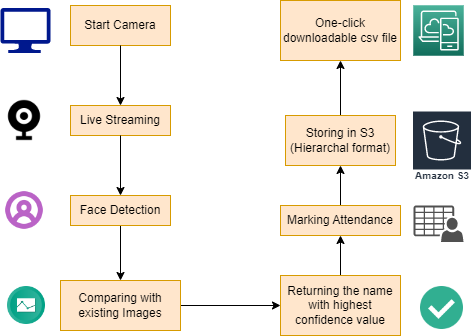

The diagram above was exported from draw.io. Its source (the exported page's mxGraphModel, read from the mxfile embedded in the PNG):
<mxGraphModel dx="1050" dy="581" grid="1" gridSize="10" guides="1" tooltips="1" connect="1" arrows="1" fold="1" page="1" pageScale="1" pageWidth="827" pageHeight="1169" math="0" shadow="0">
  <root>
    <mxCell id="0" />
    <mxCell id="1" parent="0" />
    <mxCell id="eTVt7Gvl3jma4xEnlghT-1" value="Start Camera" style="rounded=0;whiteSpace=wrap;html=1;fillColor=#ffe6cc;strokeColor=#d79b00;" vertex="1" parent="1">
      <mxGeometry x="120" y="60" width="100" height="40" as="geometry" />
    </mxCell>
    <mxCell id="eTVt7Gvl3jma4xEnlghT-3" value="" style="sketch=0;aspect=fixed;pointerEvents=1;shadow=0;dashed=0;html=1;strokeColor=none;labelPosition=center;verticalLabelPosition=bottom;verticalAlign=top;align=center;fillColor=#00188D;shape=mxgraph.azure.computer" vertex="1" parent="1">
      <mxGeometry x="50" y="62.5" width="50" height="45" as="geometry" />
    </mxCell>
    <mxCell id="eTVt7Gvl3jma4xEnlghT-4" value="Live Streaming" style="rounded=0;whiteSpace=wrap;html=1;fillColor=#ffe6cc;strokeColor=#d79b00;" vertex="1" parent="1">
      <mxGeometry x="120" y="160" width="100" height="30" as="geometry" />
    </mxCell>
    <mxCell id="eTVt7Gvl3jma4xEnlghT-5" value="" style="endArrow=classic;html=1;rounded=0;" edge="1" parent="1" source="eTVt7Gvl3jma4xEnlghT-1" target="eTVt7Gvl3jma4xEnlghT-4">
      <mxGeometry width="50" height="50" relative="1" as="geometry">
        <mxPoint x="320" y="240" as="sourcePoint" />
        <mxPoint x="370" y="190" as="targetPoint" />
      </mxGeometry>
    </mxCell>
    <mxCell id="eTVt7Gvl3jma4xEnlghT-9" value="" style="edgeStyle=orthogonalEdgeStyle;rounded=0;orthogonalLoop=1;jettySize=auto;html=1;" edge="1" parent="1" source="eTVt7Gvl3jma4xEnlghT-6" target="eTVt7Gvl3jma4xEnlghT-8">
      <mxGeometry relative="1" as="geometry" />
    </mxCell>
    <mxCell id="eTVt7Gvl3jma4xEnlghT-6" value="Face Detection" style="rounded=0;whiteSpace=wrap;html=1;fillColor=#ffe6cc;strokeColor=#d79b00;" vertex="1" parent="1">
      <mxGeometry x="120" y="250" width="100" height="30" as="geometry" />
    </mxCell>
    <mxCell id="eTVt7Gvl3jma4xEnlghT-7" value="" style="endArrow=classic;html=1;rounded=0;" edge="1" parent="1" source="eTVt7Gvl3jma4xEnlghT-4" target="eTVt7Gvl3jma4xEnlghT-6">
      <mxGeometry width="50" height="50" relative="1" as="geometry">
        <mxPoint x="320" y="240" as="sourcePoint" />
        <mxPoint x="370" y="190" as="targetPoint" />
      </mxGeometry>
    </mxCell>
    <mxCell id="eTVt7Gvl3jma4xEnlghT-12" value="" style="edgeStyle=orthogonalEdgeStyle;rounded=0;orthogonalLoop=1;jettySize=auto;html=1;" edge="1" parent="1" source="eTVt7Gvl3jma4xEnlghT-8">
      <mxGeometry relative="1" as="geometry">
        <mxPoint x="330" y="360" as="targetPoint" />
      </mxGeometry>
    </mxCell>
    <mxCell id="eTVt7Gvl3jma4xEnlghT-8" value="Comparing with existing Images" style="rounded=0;whiteSpace=wrap;html=1;fillColor=#ffe6cc;strokeColor=#d79b00;" vertex="1" parent="1">
      <mxGeometry x="110" y="335" width="120" height="50" as="geometry" />
    </mxCell>
    <mxCell id="eTVt7Gvl3jma4xEnlghT-14" value="" style="edgeStyle=orthogonalEdgeStyle;rounded=0;orthogonalLoop=1;jettySize=auto;html=1;" edge="1" parent="1" source="eTVt7Gvl3jma4xEnlghT-10" target="eTVt7Gvl3jma4xEnlghT-13">
      <mxGeometry relative="1" as="geometry" />
    </mxCell>
    <mxCell id="eTVt7Gvl3jma4xEnlghT-10" value="Returning the name with highest confidence value" style="rounded=0;whiteSpace=wrap;html=1;fillColor=#ffe6cc;strokeColor=#d79b00;" vertex="1" parent="1">
      <mxGeometry x="330" y="330" width="120" height="60" as="geometry" />
    </mxCell>
    <mxCell id="eTVt7Gvl3jma4xEnlghT-16" value="" style="edgeStyle=orthogonalEdgeStyle;rounded=0;orthogonalLoop=1;jettySize=auto;html=1;" edge="1" parent="1" source="eTVt7Gvl3jma4xEnlghT-13" target="eTVt7Gvl3jma4xEnlghT-15">
      <mxGeometry relative="1" as="geometry" />
    </mxCell>
    <mxCell id="eTVt7Gvl3jma4xEnlghT-13" value="Marking Attendance" style="whiteSpace=wrap;html=1;rounded=0;fillColor=#ffe6cc;strokeColor=#d79b00;" vertex="1" parent="1">
      <mxGeometry x="330" y="260" width="120" height="30" as="geometry" />
    </mxCell>
    <mxCell id="eTVt7Gvl3jma4xEnlghT-18" value="" style="edgeStyle=orthogonalEdgeStyle;rounded=0;orthogonalLoop=1;jettySize=auto;html=1;" edge="1" parent="1" source="eTVt7Gvl3jma4xEnlghT-15" target="eTVt7Gvl3jma4xEnlghT-17">
      <mxGeometry relative="1" as="geometry" />
    </mxCell>
    <mxCell id="eTVt7Gvl3jma4xEnlghT-15" value="Storing in S3&lt;br&gt;(Hierarchal format)" style="whiteSpace=wrap;html=1;rounded=0;fillColor=#ffe6cc;strokeColor=#d79b00;" vertex="1" parent="1">
      <mxGeometry x="335" y="170" width="110" height="50" as="geometry" />
    </mxCell>
    <mxCell id="eTVt7Gvl3jma4xEnlghT-17" value="One-click downloadable csv file" style="whiteSpace=wrap;html=1;rounded=0;fillColor=#ffe6cc;strokeColor=#d79b00;" vertex="1" parent="1">
      <mxGeometry x="330" y="55" width="120" height="60" as="geometry" />
    </mxCell>
    <mxCell id="eTVt7Gvl3jma4xEnlghT-19" value="" style="shape=image;html=1;verticalAlign=top;verticalLabelPosition=bottom;labelBackgroundColor=#ffffff;imageAspect=0;aspect=fixed;image=https://cdn4.iconfinder.com/data/icons/internet-networking-and-communication-glyph-24/24/Computer_camera_live_camera_video_chatting_web_camera_webcam-128.png" vertex="1" parent="1">
      <mxGeometry x="50" y="151" width="48" height="48" as="geometry" />
    </mxCell>
    <mxCell id="eTVt7Gvl3jma4xEnlghT-21" value="" style="shape=image;html=1;verticalAlign=top;verticalLabelPosition=bottom;labelBackgroundColor=#ffffff;imageAspect=0;aspect=fixed;image=https://cdn0.iconfinder.com/data/icons/bold-purple-free-samples/32/User_Avatar_Human_Profile_Face_Circle-128.png;imageBackground=default;labelBorderColor=none;" vertex="1" parent="1">
      <mxGeometry x="54" y="245" width="40" height="40" as="geometry" />
    </mxCell>
    <mxCell id="eTVt7Gvl3jma4xEnlghT-22" value="" style="shape=image;html=1;verticalAlign=top;verticalLabelPosition=bottom;labelBackgroundColor=#ffffff;imageAspect=0;aspect=fixed;image=https://cdn4.iconfinder.com/data/icons/ios-web-user-interface-multi-circle-flat-vol-2/512/Analysis_finance_graph_chat_polylines_comparison-128.png" vertex="1" parent="1">
      <mxGeometry x="57" y="341" width="38" height="38" as="geometry" />
    </mxCell>
    <mxCell id="eTVt7Gvl3jma4xEnlghT-23" value="" style="shape=image;html=1;verticalAlign=top;verticalLabelPosition=bottom;labelBackgroundColor=#ffffff;imageAspect=0;aspect=fixed;image=https://cdn4.iconfinder.com/data/icons/web-ui-color/128/Checkmark-128.png" vertex="1" parent="1">
      <mxGeometry x="470" y="341" width="43" height="43" as="geometry" />
    </mxCell>
    <mxCell id="eTVt7Gvl3jma4xEnlghT-24" value="" style="sketch=0;pointerEvents=1;shadow=0;dashed=0;html=1;strokeColor=none;fillColor=#505050;labelPosition=center;verticalLabelPosition=bottom;verticalAlign=top;outlineConnect=0;align=center;shape=mxgraph.office.users.csv_file;" vertex="1" parent="1">
      <mxGeometry x="463" y="260" width="50" height="36.5" as="geometry" />
    </mxCell>
    <mxCell id="eTVt7Gvl3jma4xEnlghT-27" value="" style="sketch=0;points=[[0,0,0],[0.25,0,0],[0.5,0,0],[0.75,0,0],[1,0,0],[0,1,0],[0.25,1,0],[0.5,1,0],[0.75,1,0],[1,1,0],[0,0.25,0],[0,0.5,0],[0,0.75,0],[1,0.25,0],[1,0.5,0],[1,0.75,0]];outlineConnect=0;fontColor=#232F3E;gradientColor=#4AB29A;gradientDirection=north;fillColor=#116D5B;strokeColor=#ffffff;dashed=0;verticalLabelPosition=bottom;verticalAlign=top;align=center;html=1;fontSize=12;fontStyle=0;aspect=fixed;shape=mxgraph.aws4.resourceIcon;resIcon=mxgraph.aws4.desktop_and_app_streaming;" vertex="1" parent="1">
      <mxGeometry x="462.75" y="59.75" width="50.5" height="50.5" as="geometry" />
    </mxCell>
    <mxCell id="eTVt7Gvl3jma4xEnlghT-28" value="Amazon S3" style="sketch=0;outlineConnect=0;fontColor=#232F3E;gradientColor=none;strokeColor=#ffffff;fillColor=#232F3E;dashed=0;verticalLabelPosition=middle;verticalAlign=bottom;align=center;html=1;whiteSpace=wrap;fontSize=10;fontStyle=1;spacing=3;shape=mxgraph.aws4.productIcon;prIcon=mxgraph.aws4.s3;" vertex="1" parent="1">
      <mxGeometry x="461.5" y="165" width="60" height="75" as="geometry" />
    </mxCell>
  </root>
</mxGraphModel>